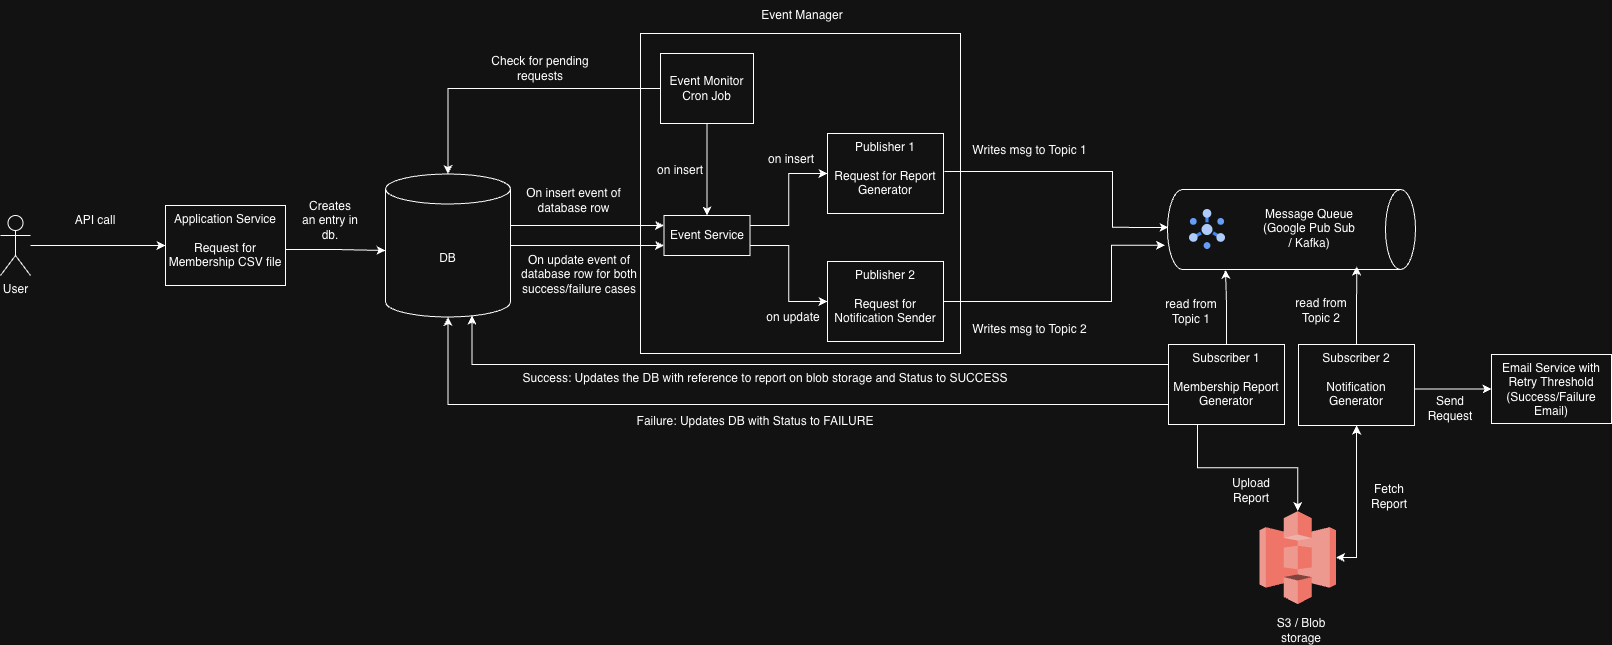

The diagram above was exported from draw.io. Its source (the exported page's mxGraphModel, read from the mxfile embedded in the PNG):
<mxGraphModel dx="1455" dy="938" grid="1" gridSize="10" guides="1" tooltips="1" connect="1" arrows="1" fold="1" page="1" pageScale="1" pageWidth="827" pageHeight="1169" math="0" shadow="0">
  <root>
    <mxCell id="0" />
    <mxCell id="1" parent="0" />
    <mxCell id="MC4fCMEHv78Gz4Jij-1P-69" parent="1" style="whiteSpace=wrap;html=1;aspect=fixed;" value="" vertex="1">
      <mxGeometry height="320" width="320" x="730" y="280" as="geometry" />
    </mxCell>
    <mxCell id="w-NK1EFv-LskjcK8JIZ9-16" parent="1" style="shape=cylinder3;whiteSpace=wrap;html=1;boundedLbl=1;backgroundOutline=1;size=15;rotation=90;" value="" vertex="1">
      <mxGeometry height="248" width="80" x="1341" y="352" as="geometry" />
    </mxCell>
    <mxCell id="w-NK1EFv-LskjcK8JIZ9-4" edge="1" parent="1" source="w-NK1EFv-LskjcK8JIZ9-2" style="edgeStyle=orthogonalEdgeStyle;rounded=0;orthogonalLoop=1;jettySize=auto;html=1;" target="w-NK1EFv-LskjcK8JIZ9-3" value="">
      <mxGeometry relative="1" as="geometry" />
    </mxCell>
    <mxCell id="w-NK1EFv-LskjcK8JIZ9-2" parent="1" style="shape=umlActor;verticalLabelPosition=bottom;verticalAlign=top;html=1;outlineConnect=0;" value="User" vertex="1">
      <mxGeometry height="60" width="30" x="90" y="462" as="geometry" />
    </mxCell>
    <mxCell id="w-NK1EFv-LskjcK8JIZ9-3" parent="1" style="whiteSpace=wrap;html=1;verticalAlign=top;" value="Application Service&lt;div&gt;&lt;br&gt;&lt;/div&gt;&lt;div&gt;Request for Membership CSV file&lt;/div&gt;&lt;div&gt;&lt;br&gt;&lt;/div&gt;" vertex="1">
      <mxGeometry height="80" width="120" x="255" y="452" as="geometry" />
    </mxCell>
    <mxCell id="w-NK1EFv-LskjcK8JIZ9-5" parent="1" style="text;html=1;whiteSpace=wrap;strokeColor=none;fillColor=none;align=center;verticalAlign=middle;rounded=0;" value="API call" vertex="1">
      <mxGeometry height="30" width="60" x="155" y="452" as="geometry" />
    </mxCell>
    <mxCell id="MC4fCMEHv78Gz4Jij-1P-53" edge="1" parent="1" source="w-NK1EFv-LskjcK8JIZ9-6" style="edgeStyle=orthogonalEdgeStyle;rounded=0;orthogonalLoop=1;jettySize=auto;html=1;entryX=0;entryY=0.25;entryDx=0;entryDy=0;" target="MC4fCMEHv78Gz4Jij-1P-47">
      <mxGeometry relative="1" as="geometry">
        <Array as="points">
          <mxPoint x="565" y="472" />
          <mxPoint x="565" y="472" />
        </Array>
      </mxGeometry>
    </mxCell>
    <mxCell id="MC4fCMEHv78Gz4Jij-1P-54" edge="1" parent="1" source="w-NK1EFv-LskjcK8JIZ9-6" style="edgeStyle=orthogonalEdgeStyle;rounded=0;orthogonalLoop=1;jettySize=auto;html=1;entryX=0;entryY=0.75;entryDx=0;entryDy=0;" target="MC4fCMEHv78Gz4Jij-1P-47">
      <mxGeometry relative="1" as="geometry" />
    </mxCell>
    <mxCell id="w-NK1EFv-LskjcK8JIZ9-6" parent="1" style="shape=cylinder3;whiteSpace=wrap;html=1;boundedLbl=1;backgroundOutline=1;size=15;" value="DB" vertex="1">
      <mxGeometry height="143" width="125" x="475" y="420.5" as="geometry" />
    </mxCell>
    <mxCell id="w-NK1EFv-LskjcK8JIZ9-11" parent="1" style="text;html=1;whiteSpace=wrap;strokeColor=none;fillColor=none;align=center;verticalAlign=middle;rounded=0;" value="Message Queue&lt;div&gt;(Google Pub Sub / Kafka)&lt;/div&gt;" vertex="1">
      <mxGeometry height="30" width="100" x="1349" y="460" as="geometry" />
    </mxCell>
    <mxCell id="w-NK1EFv-LskjcK8JIZ9-13" parent="1" style="text;html=1;whiteSpace=wrap;strokeColor=none;fillColor=none;align=center;verticalAlign=middle;rounded=0;" value="On insert event of database row" vertex="1">
      <mxGeometry height="30" width="113.25" x="606.75" y="432" as="geometry" />
    </mxCell>
    <mxCell id="w-NK1EFv-LskjcK8JIZ9-17" parent="1" style="editableCssRules=.*;html=1;shape=image;verticalLabelPosition=bottom;labelBackgroundColor=#ffffff;verticalAlign=top;aspect=fixed;imageAspect=0;image=data:image/svg+xml,(base64 omitted: 1912 chars);" value="" vertex="1">
      <mxGeometry height="40" width="36" x="1279" y="456" as="geometry" />
    </mxCell>
    <mxCell id="w-NK1EFv-LskjcK8JIZ9-20" parent="1" style="whiteSpace=wrap;html=1;verticalAlign=top;" value="Publisher 1&lt;div&gt;&lt;br&gt;&lt;/div&gt;&lt;div&gt;Request for Report Generator&lt;/div&gt;" vertex="1">
      <mxGeometry height="80" width="116" x="917" y="380" as="geometry" />
    </mxCell>
    <mxCell id="w-NK1EFv-LskjcK8JIZ9-26" parent="1" style="outlineConnect=0;dashed=0;verticalLabelPosition=bottom;verticalAlign=top;align=center;html=1;shape=mxgraph.aws3.s3;fillColor=#E05243;gradientColor=none;" value="" vertex="1">
      <mxGeometry height="93" width="76.5" x="1349" y="757.5" as="geometry" />
    </mxCell>
    <mxCell id="w-NK1EFv-LskjcK8JIZ9-27" parent="1" style="text;html=1;whiteSpace=wrap;strokeColor=none;fillColor=none;align=center;verticalAlign=middle;rounded=0;" value="S3 / Blob storage" vertex="1">
      <mxGeometry height="30" width="60" x="1361" y="862" as="geometry" />
    </mxCell>
    <mxCell id="MC4fCMEHv78Gz4Jij-1P-2" parent="1" style="whiteSpace=wrap;html=1;verticalAlign=top;" value="Subscriber 1&lt;div&gt;&lt;br&gt;&lt;/div&gt;&lt;div&gt;Membership Report Generator&lt;/div&gt;" vertex="1">
      <mxGeometry height="80" width="116" x="1258" y="591" as="geometry" />
    </mxCell>
    <mxCell id="MC4fCMEHv78Gz4Jij-1P-29" edge="1" parent="1" source="MC4fCMEHv78Gz4Jij-1P-3" style="edgeStyle=orthogonalEdgeStyle;rounded=0;orthogonalLoop=1;jettySize=auto;html=1;entryX=0;entryY=0.5;entryDx=0;entryDy=0;" target="MC4fCMEHv78Gz4Jij-1P-6">
      <mxGeometry relative="1" as="geometry">
        <Array as="points">
          <mxPoint x="1543" y="636" />
        </Array>
      </mxGeometry>
    </mxCell>
    <mxCell id="MC4fCMEHv78Gz4Jij-1P-3" parent="1" style="whiteSpace=wrap;html=1;verticalAlign=top;" value="Subscriber 2&lt;div&gt;&lt;br&gt;&lt;/div&gt;&lt;div&gt;Notification Generator&lt;/div&gt;" vertex="1">
      <mxGeometry height="81" width="116" x="1388" y="591" as="geometry" />
    </mxCell>
    <mxCell id="MC4fCMEHv78Gz4Jij-1P-6" parent="1" style="whiteSpace=wrap;html=1;verticalAlign=top;align=center;" value="Email Service with Retry Threshold&lt;div&gt;(Success/Failure Email)&lt;/div&gt;" vertex="1">
      <mxGeometry height="69" width="120" x="1581" y="601" as="geometry" />
    </mxCell>
    <mxCell id="MC4fCMEHv78Gz4Jij-1P-8" parent="1" style="whiteSpace=wrap;html=1;verticalAlign=top;" value="Publisher 2&lt;div&gt;&lt;br&gt;&lt;/div&gt;&lt;div&gt;Request for Notification Sender&lt;/div&gt;" vertex="1">
      <mxGeometry height="80" width="116" x="917" y="508" as="geometry" />
    </mxCell>
    <mxCell id="MC4fCMEHv78Gz4Jij-1P-20" parent="1" style="text;html=1;whiteSpace=wrap;strokeColor=none;fillColor=none;align=center;verticalAlign=middle;rounded=0;" value="On update event of database row for both success/failure cases" vertex="1">
      <mxGeometry height="30" width="136" x="601" y="506" as="geometry" />
    </mxCell>
    <mxCell id="MC4fCMEHv78Gz4Jij-1P-21" edge="1" parent="1" source="MC4fCMEHv78Gz4Jij-1P-2" style="edgeStyle=orthogonalEdgeStyle;rounded=0;orthogonalLoop=1;jettySize=auto;html=1;entryX=1.004;entryY=0.766;entryDx=0;entryDy=0;entryPerimeter=0;" target="w-NK1EFv-LskjcK8JIZ9-16">
      <mxGeometry relative="1" as="geometry" />
    </mxCell>
    <mxCell id="MC4fCMEHv78Gz4Jij-1P-22" edge="1" parent="1" source="MC4fCMEHv78Gz4Jij-1P-3" style="edgeStyle=orthogonalEdgeStyle;rounded=0;orthogonalLoop=1;jettySize=auto;html=1;entryX=0.962;entryY=0.237;entryDx=0;entryDy=0;entryPerimeter=0;" target="w-NK1EFv-LskjcK8JIZ9-16">
      <mxGeometry relative="1" as="geometry" />
    </mxCell>
    <mxCell id="MC4fCMEHv78Gz4Jij-1P-27" edge="1" parent="1" source="MC4fCMEHv78Gz4Jij-1P-2" style="edgeStyle=orthogonalEdgeStyle;rounded=0;orthogonalLoop=1;jettySize=auto;html=1;exitX=0;exitY=0.75;exitDx=0;exitDy=0;entryX=0.5;entryY=1;entryDx=0;entryDy=0;entryPerimeter=0;" target="w-NK1EFv-LskjcK8JIZ9-6">
      <mxGeometry relative="1" as="geometry">
        <Array as="points">
          <mxPoint x="538" y="651" />
        </Array>
      </mxGeometry>
    </mxCell>
    <mxCell id="MC4fCMEHv78Gz4Jij-1P-30" edge="1" parent="1" style="edgeStyle=orthogonalEdgeStyle;rounded=0;orthogonalLoop=1;jettySize=auto;html=1;entryX=0;entryY=0.5;entryDx=0;entryDy=0;entryPerimeter=0;">
      <mxGeometry relative="1" as="geometry">
        <mxPoint x="375" y="496" as="sourcePoint" />
        <mxPoint x="475" y="497" as="targetPoint" />
      </mxGeometry>
    </mxCell>
    <mxCell id="MC4fCMEHv78Gz4Jij-1P-31" parent="1" style="text;html=1;whiteSpace=wrap;strokeColor=none;fillColor=none;align=center;verticalAlign=middle;rounded=0;" value="Creates an entry in db." vertex="1">
      <mxGeometry height="30" width="60" x="390" y="452" as="geometry" />
    </mxCell>
    <mxCell id="MC4fCMEHv78Gz4Jij-1P-32" parent="1" style="text;html=1;whiteSpace=wrap;strokeColor=none;fillColor=none;align=center;verticalAlign=middle;rounded=0;" value="Writes msg to Topic 1" vertex="1">
      <mxGeometry height="30" width="237" x="1001" y="382" as="geometry" />
    </mxCell>
    <mxCell id="MC4fCMEHv78Gz4Jij-1P-34" parent="1" style="text;html=1;whiteSpace=wrap;strokeColor=none;fillColor=none;align=center;verticalAlign=middle;rounded=0;" value="read from Topic 1" vertex="1">
      <mxGeometry height="30" width="60" x="1251" y="543" as="geometry" />
    </mxCell>
    <mxCell id="MC4fCMEHv78Gz4Jij-1P-35" parent="1" style="text;html=1;whiteSpace=wrap;strokeColor=none;fillColor=none;align=center;verticalAlign=middle;rounded=0;" value="read from Topic 2" vertex="1">
      <mxGeometry height="30" width="60" x="1381" y="542" as="geometry" />
    </mxCell>
    <mxCell id="MC4fCMEHv78Gz4Jij-1P-36" parent="1" style="text;html=1;whiteSpace=wrap;strokeColor=none;fillColor=none;align=center;verticalAlign=middle;rounded=0;" value="Writes msg to Topic 2" vertex="1">
      <mxGeometry height="30" width="147" x="1046" y="561" as="geometry" />
    </mxCell>
    <mxCell id="MC4fCMEHv78Gz4Jij-1P-37" edge="1" parent="1" style="edgeStyle=orthogonalEdgeStyle;rounded=0;orthogonalLoop=1;jettySize=auto;html=1;entryX=0.5;entryY=1;entryDx=0;entryDy=0;entryPerimeter=0;">
      <mxGeometry relative="1" as="geometry">
        <Array as="points">
          <mxPoint x="1202" y="417.93" />
          <mxPoint x="1202" y="473.93" />
        </Array>
        <mxPoint x="1034" y="417.9966666666666" as="sourcePoint" />
        <mxPoint x="1258" y="473.93" as="targetPoint" />
      </mxGeometry>
    </mxCell>
    <mxCell id="MC4fCMEHv78Gz4Jij-1P-38" edge="1" parent="1" source="MC4fCMEHv78Gz4Jij-1P-8" style="edgeStyle=orthogonalEdgeStyle;rounded=0;orthogonalLoop=1;jettySize=auto;html=1;entryX=0.696;entryY=1.01;entryDx=0;entryDy=0;entryPerimeter=0;" target="w-NK1EFv-LskjcK8JIZ9-16">
      <mxGeometry relative="1" as="geometry">
        <Array as="points">
          <mxPoint x="1201" y="548" />
          <mxPoint x="1201" y="492" />
        </Array>
      </mxGeometry>
    </mxCell>
    <mxCell id="MC4fCMEHv78Gz4Jij-1P-39" parent="1" style="text;html=1;whiteSpace=wrap;strokeColor=none;fillColor=none;align=center;verticalAlign=middle;rounded=0;" value="Upload Report" vertex="1">
      <mxGeometry height="30" width="60" x="1311" y="722" as="geometry" />
    </mxCell>
    <mxCell id="MC4fCMEHv78Gz4Jij-1P-40" parent="1" style="text;html=1;whiteSpace=wrap;strokeColor=none;fillColor=none;align=center;verticalAlign=middle;rounded=0;" value="Send Request" vertex="1">
      <mxGeometry height="30" width="60" x="1510" y="640" as="geometry" />
    </mxCell>
    <mxCell id="MC4fCMEHv78Gz4Jij-1P-42" edge="1" parent="1" source="MC4fCMEHv78Gz4Jij-1P-2" style="edgeStyle=orthogonalEdgeStyle;rounded=0;orthogonalLoop=1;jettySize=auto;html=1;exitX=0.25;exitY=1;exitDx=0;exitDy=0;entryX=0.5;entryY=0;entryDx=0;entryDy=0;entryPerimeter=0;" target="w-NK1EFv-LskjcK8JIZ9-26">
      <mxGeometry relative="1" as="geometry" />
    </mxCell>
    <mxCell id="MC4fCMEHv78Gz4Jij-1P-43" edge="1" parent="1" source="MC4fCMEHv78Gz4Jij-1P-3" style="edgeStyle=orthogonalEdgeStyle;rounded=0;orthogonalLoop=1;jettySize=auto;html=1;entryX=1;entryY=0.5;entryDx=0;entryDy=0;entryPerimeter=0;startArrow=classic;startFill=1;" target="w-NK1EFv-LskjcK8JIZ9-26">
      <mxGeometry relative="1" as="geometry" />
    </mxCell>
    <mxCell id="MC4fCMEHv78Gz4Jij-1P-44" parent="1" style="text;html=1;whiteSpace=wrap;strokeColor=none;fillColor=none;align=center;verticalAlign=middle;rounded=0;" value="Fetch Report" vertex="1">
      <mxGeometry height="30" width="60" x="1449" y="727.5" as="geometry" />
    </mxCell>
    <mxCell id="MC4fCMEHv78Gz4Jij-1P-65" edge="1" parent="1" source="MC4fCMEHv78Gz4Jij-1P-47" style="edgeStyle=orthogonalEdgeStyle;rounded=0;orthogonalLoop=1;jettySize=auto;html=1;exitX=1;exitY=0.25;exitDx=0;exitDy=0;entryX=0;entryY=0.5;entryDx=0;entryDy=0;" target="w-NK1EFv-LskjcK8JIZ9-20">
      <mxGeometry relative="1" as="geometry" />
    </mxCell>
    <mxCell id="MC4fCMEHv78Gz4Jij-1P-68" edge="1" parent="1" source="MC4fCMEHv78Gz4Jij-1P-47" style="edgeStyle=orthogonalEdgeStyle;rounded=0;orthogonalLoop=1;jettySize=auto;html=1;exitX=1;exitY=0.75;exitDx=0;exitDy=0;entryX=0;entryY=0.5;entryDx=0;entryDy=0;" target="MC4fCMEHv78Gz4Jij-1P-8">
      <mxGeometry relative="1" as="geometry" />
    </mxCell>
    <mxCell id="MC4fCMEHv78Gz4Jij-1P-47" parent="1" style="rounded=0;whiteSpace=wrap;html=1;" value="Event Service" vertex="1">
      <mxGeometry height="40" width="86" x="753.5" y="462" as="geometry" />
    </mxCell>
    <mxCell id="MC4fCMEHv78Gz4Jij-1P-57" parent="1" style="text;html=1;whiteSpace=wrap;strokeColor=none;fillColor=none;align=center;verticalAlign=middle;rounded=0;" value="Success: Updates the DB with reference to report on blob storage and Status to SUCCESS" vertex="1">
      <mxGeometry height="30" width="602" x="554" y="610" as="geometry" />
    </mxCell>
    <mxCell id="MC4fCMEHv78Gz4Jij-1P-58" edge="1" parent="1" source="MC4fCMEHv78Gz4Jij-1P-2" style="edgeStyle=orthogonalEdgeStyle;rounded=0;orthogonalLoop=1;jettySize=auto;html=1;exitX=0;exitY=0.25;exitDx=0;exitDy=0;entryX=0.692;entryY=0.99;entryDx=0;entryDy=0;entryPerimeter=0;" target="w-NK1EFv-LskjcK8JIZ9-6">
      <mxGeometry relative="1" as="geometry" />
    </mxCell>
    <mxCell id="MC4fCMEHv78Gz4Jij-1P-59" parent="1" style="text;html=1;whiteSpace=wrap;strokeColor=none;fillColor=none;align=center;verticalAlign=middle;rounded=0;" value="Failure: Updates DB with Status to FAILURE" vertex="1">
      <mxGeometry height="30" width="330" x="680" y="653" as="geometry" />
    </mxCell>
    <mxCell id="MC4fCMEHv78Gz4Jij-1P-66" parent="1" style="text;html=1;whiteSpace=wrap;strokeColor=none;fillColor=none;align=center;verticalAlign=middle;rounded=0;" value="on insert" vertex="1">
      <mxGeometry height="30" width="60" x="851" y="391" as="geometry" />
    </mxCell>
    <mxCell id="MC4fCMEHv78Gz4Jij-1P-67" parent="1" style="text;html=1;whiteSpace=wrap;strokeColor=none;fillColor=none;align=center;verticalAlign=middle;rounded=0;" value="on update" vertex="1">
      <mxGeometry height="30" width="60" x="853" y="549" as="geometry" />
    </mxCell>
    <mxCell id="MC4fCMEHv78Gz4Jij-1P-73" edge="1" parent="1" source="MC4fCMEHv78Gz4Jij-1P-70" style="edgeStyle=orthogonalEdgeStyle;rounded=0;orthogonalLoop=1;jettySize=auto;html=1;exitX=0.5;exitY=1;exitDx=0;exitDy=0;entryX=0.5;entryY=0;entryDx=0;entryDy=0;" target="MC4fCMEHv78Gz4Jij-1P-47">
      <mxGeometry relative="1" as="geometry" />
    </mxCell>
    <mxCell id="MC4fCMEHv78Gz4Jij-1P-70" parent="1" style="rounded=0;whiteSpace=wrap;html=1;" value="Event Monitor&lt;div&gt;Cron Job&lt;/div&gt;" vertex="1">
      <mxGeometry height="70" width="93" x="750" y="300" as="geometry" />
    </mxCell>
    <mxCell id="MC4fCMEHv78Gz4Jij-1P-71" parent="1" style="text;html=1;whiteSpace=wrap;strokeColor=none;fillColor=none;align=center;verticalAlign=middle;rounded=0;" value="Event Manager" vertex="1">
      <mxGeometry height="30" width="110" x="837" y="247" as="geometry" />
    </mxCell>
    <mxCell id="MC4fCMEHv78Gz4Jij-1P-72" edge="1" parent="1" source="MC4fCMEHv78Gz4Jij-1P-70" style="edgeStyle=orthogonalEdgeStyle;rounded=0;orthogonalLoop=1;jettySize=auto;html=1;entryX=0.5;entryY=0;entryDx=0;entryDy=0;entryPerimeter=0;startArrow=none;startFill=0;endArrow=classic;endFill=1;" target="w-NK1EFv-LskjcK8JIZ9-6">
      <mxGeometry relative="1" as="geometry" />
    </mxCell>
    <mxCell id="MC4fCMEHv78Gz4Jij-1P-74" parent="1" style="text;html=1;whiteSpace=wrap;strokeColor=none;fillColor=none;align=center;verticalAlign=middle;rounded=0;" value="on insert" vertex="1">
      <mxGeometry height="30" width="60" x="740" y="402" as="geometry" />
    </mxCell>
    <mxCell id="MC4fCMEHv78Gz4Jij-1P-75" parent="1" style="text;html=1;whiteSpace=wrap;strokeColor=none;fillColor=none;align=center;verticalAlign=middle;rounded=0;" value="Check for pending requests" vertex="1">
      <mxGeometry height="30" width="140" x="560" y="300" as="geometry" />
    </mxCell>
  </root>
</mxGraphModel>